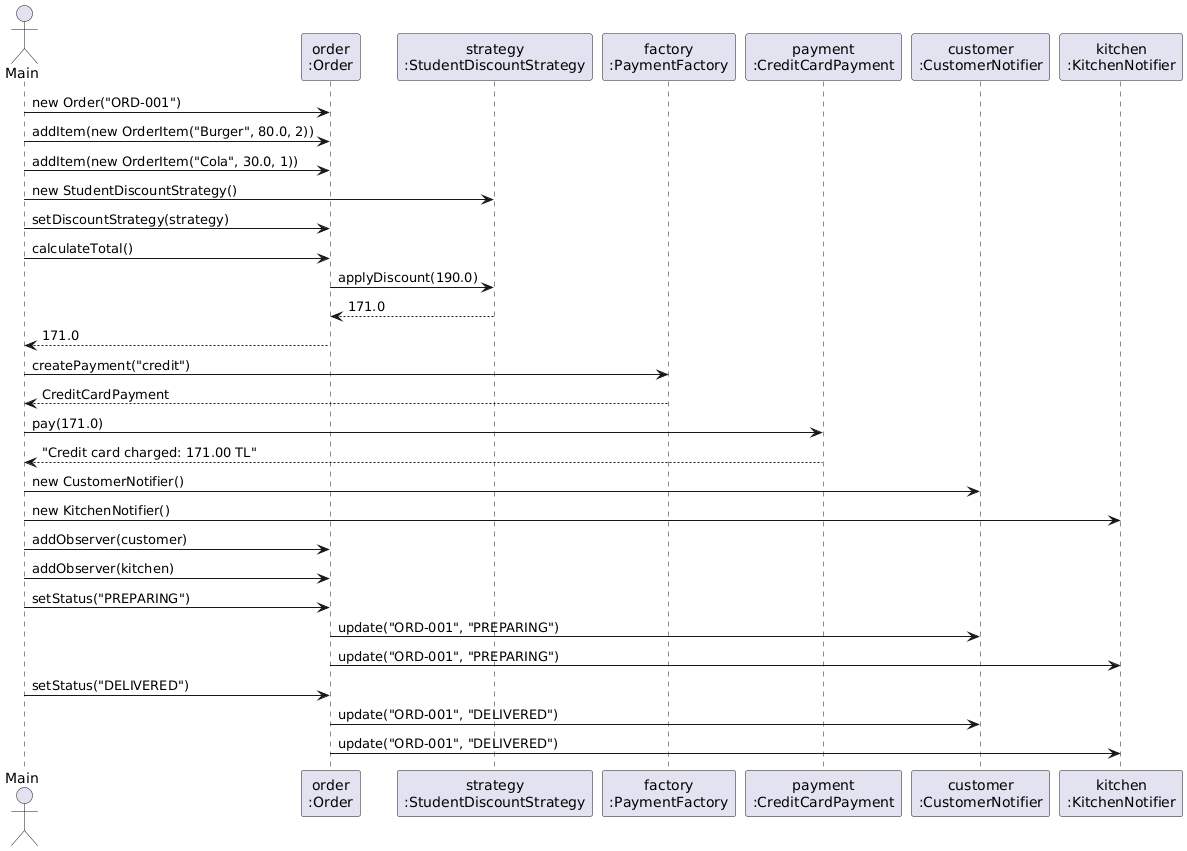

The diagram above was rendered by PlantUML. Its source (embedded in the PNG):
@startuml
actor Main

participant "order\n:Order" as Order
participant "strategy\n:StudentDiscountStrategy" as Strategy
participant "factory\n:PaymentFactory" as Factory
participant "payment\n:CreditCardPayment" as Payment
participant "customer\n:CustomerNotifier" as Cust
participant "kitchen\n:KitchenNotifier" as Kitchen

Main -> Order    : new Order("ORD-001")
Main -> Order    : addItem(new OrderItem("Burger", 80.0, 2))
Main -> Order    : addItem(new OrderItem("Cola", 30.0, 1))
Main -> Strategy : new StudentDiscountStrategy()
Main -> Order    : setDiscountStrategy(strategy)
Main -> Order    : calculateTotal()
Order -> Strategy : applyDiscount(190.0)
Strategy --> Order : 171.0
Order --> Main   : 171.0

Main -> Factory  : createPayment("credit")
Factory --> Main : CreditCardPayment
Main -> Payment  : pay(171.0)
Payment --> Main : "Credit card charged: 171.00 TL"

Main -> Cust     : new CustomerNotifier()
Main -> Kitchen  : new KitchenNotifier()
Main -> Order    : addObserver(customer)
Main -> Order    : addObserver(kitchen)
Main -> Order    : setStatus("PREPARING")
Order -> Cust    : update("ORD-001", "PREPARING")
Order -> Kitchen : update("ORD-001", "PREPARING")
Main -> Order    : setStatus("DELIVERED")
Order -> Cust    : update("ORD-001", "DELIVERED")
Order -> Kitchen : update("ORD-001", "DELIVERED")
@enduml